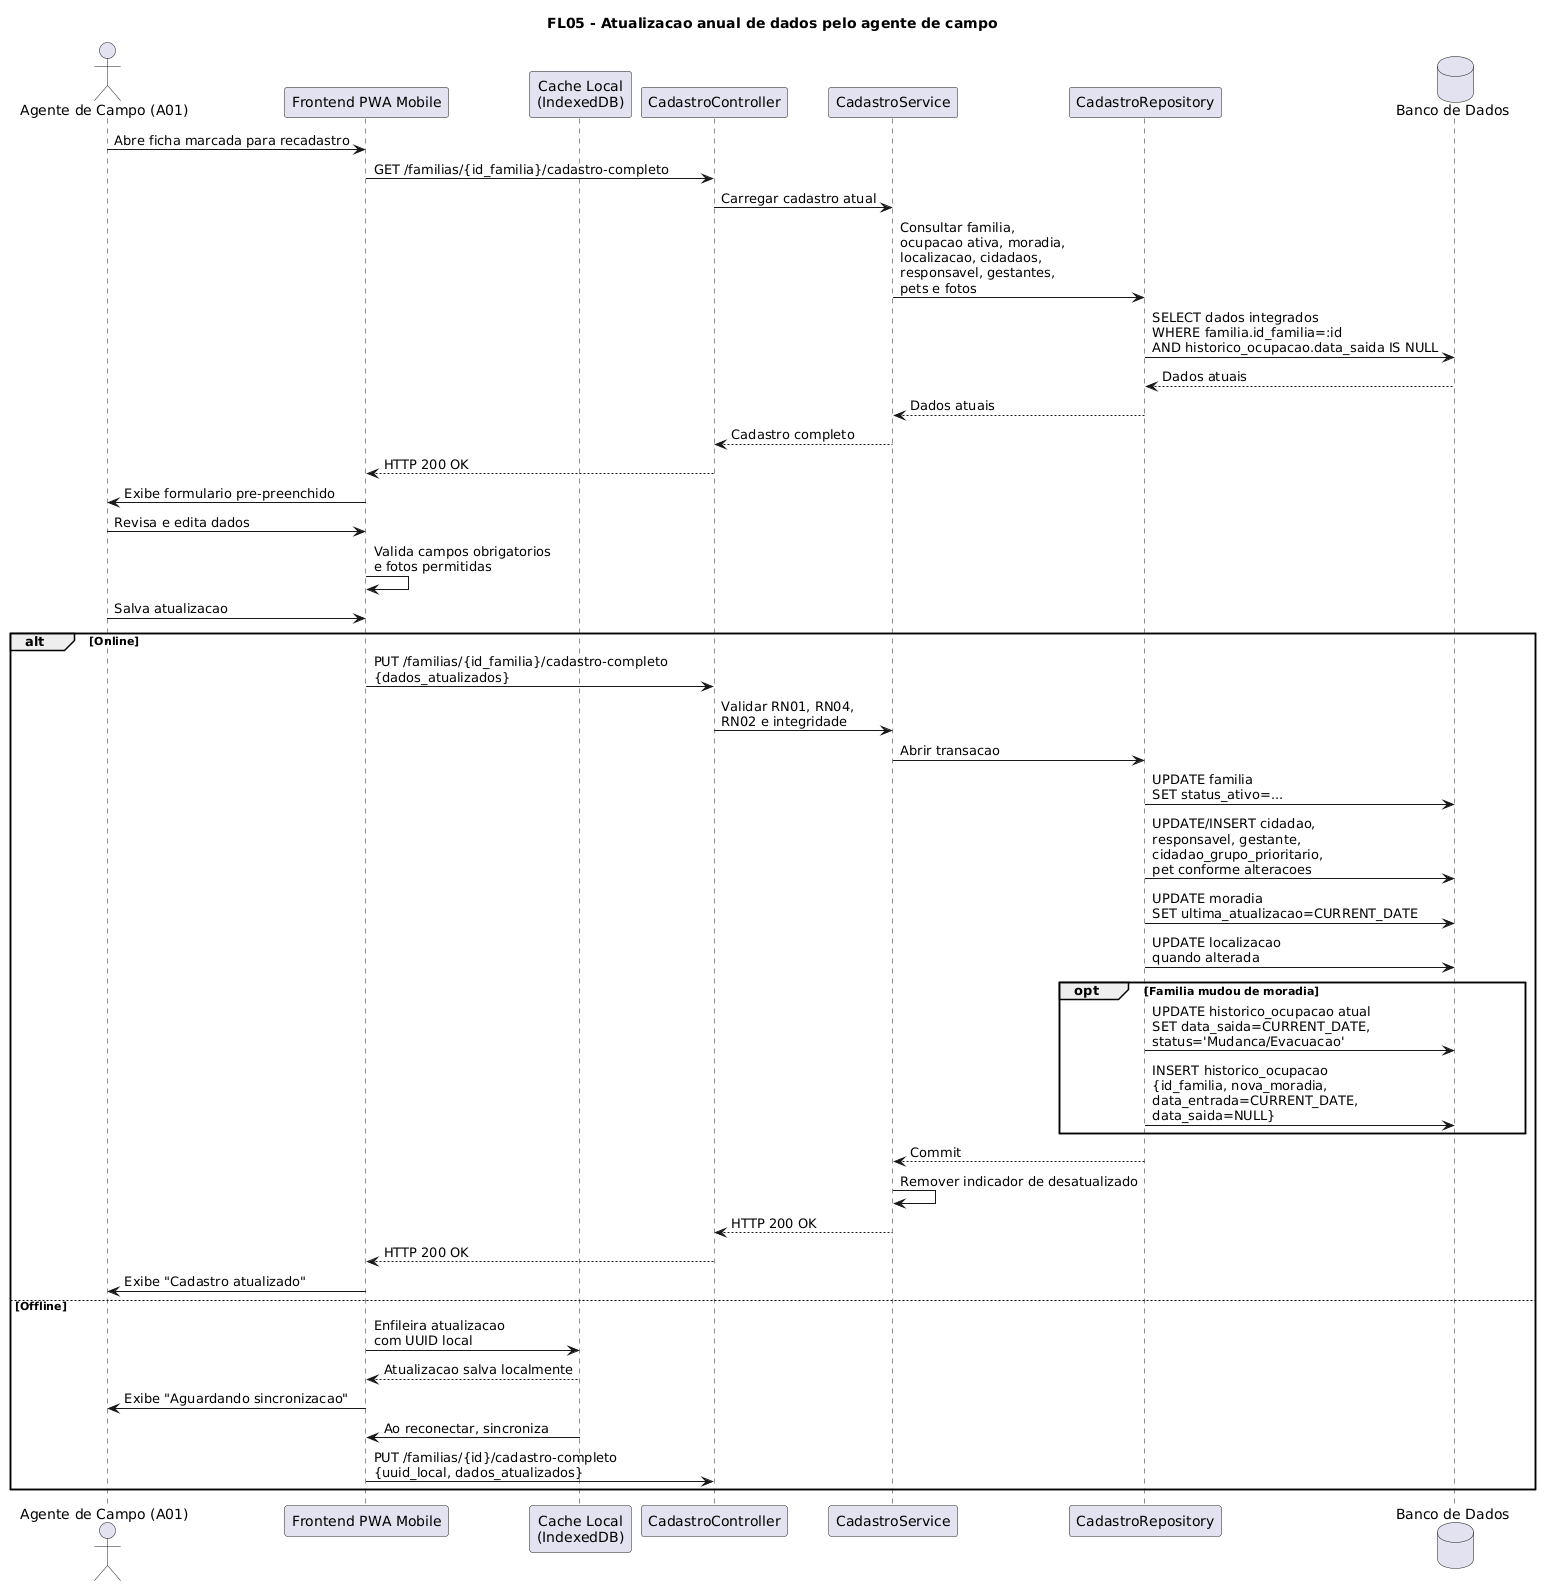

The diagram above was rendered by PlantUML. Its source (embedded in the PNG):
@startuml
title FL05 - Atualizacao anual de dados pelo agente de campo

actor "Agente de Campo (A01)" as Agente
participant "Frontend PWA Mobile" as Frontend
participant "Cache Local\n(IndexedDB)" as Cache
participant "CadastroController" as Controller
participant "CadastroService" as Service
participant "CadastroRepository" as Repository
database "Banco de Dados" as DB

Agente -> Frontend : Abre ficha marcada para recadastro
Frontend -> Controller : GET /familias/{id_familia}/cadastro-completo
Controller -> Service : Carregar cadastro atual
Service -> Repository : Consultar familia,\nocupacao ativa, moradia,\nlocalizacao, cidadaos,\nresponsavel, gestantes,\npets e fotos
Repository -> DB : SELECT dados integrados\nWHERE familia.id_familia=:id\nAND historico_ocupacao.data_saida IS NULL
DB --> Repository : Dados atuais
Repository --> Service : Dados atuais
Service --> Controller : Cadastro completo
Controller --> Frontend : HTTP 200 OK
Frontend -> Agente : Exibe formulario pre-preenchido

Agente -> Frontend : Revisa e edita dados
Frontend -> Frontend : Valida campos obrigatorios\ne fotos permitidas
Agente -> Frontend : Salva atualizacao

alt Online
    Frontend -> Controller : PUT /familias/{id_familia}/cadastro-completo\n{dados_atualizados}
    Controller -> Service : Validar RN01, RN04,\nRN02 e integridade
    Service -> Repository : Abrir transacao
    Repository -> DB : UPDATE familia\nSET status_ativo=...
    Repository -> DB : UPDATE/INSERT cidadao,\nresponsavel, gestante,\ncidadao_grupo_prioritario,\npet conforme alteracoes
    Repository -> DB : UPDATE moradia\nSET ultima_atualizacao=CURRENT_DATE
    Repository -> DB : UPDATE localizacao\nquando alterada

    opt Familia mudou de moradia
        Repository -> DB : UPDATE historico_ocupacao atual\nSET data_saida=CURRENT_DATE,\nstatus='Mudanca/Evacuacao'
        Repository -> DB : INSERT historico_ocupacao\n{id_familia, nova_moradia,\ndata_entrada=CURRENT_DATE,\ndata_saida=NULL}
    end

    Repository --> Service : Commit
    Service -> Service : Remover indicador de desatualizado
    Service --> Controller : HTTP 200 OK
    Controller --> Frontend : HTTP 200 OK
    Frontend -> Agente : Exibe "Cadastro atualizado"
else Offline
    Frontend -> Cache : Enfileira atualizacao\ncom UUID local
    Cache --> Frontend : Atualizacao salva localmente
    Frontend -> Agente : Exibe "Aguardando sincronizacao"
    Cache -> Frontend : Ao reconectar, sincroniza
    Frontend -> Controller : PUT /familias/{id}/cadastro-completo\n{uuid_local, dados_atualizados}
end
@enduml